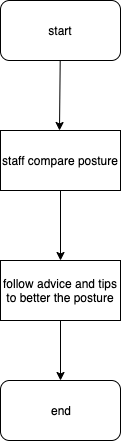

The diagram above was exported from draw.io. Its source (the exported page's mxGraphModel, read from the mxfile embedded in the PNG):
<mxGraphModel dx="892" dy="666" grid="1" gridSize="10" guides="1" tooltips="1" connect="1" arrows="1" fold="1" page="1" pageScale="1" pageWidth="827" pageHeight="1169" math="0" shadow="0">
  <root>
    <mxCell id="0" />
    <mxCell id="1" parent="0" />
    <mxCell id="9_gv1El8wPtVzIRxZEp0-1" value="start" style="rounded=1;whiteSpace=wrap;html=1;" parent="1" vertex="1">
      <mxGeometry x="260" y="50" width="120" height="60" as="geometry" />
    </mxCell>
    <mxCell id="9_gv1El8wPtVzIRxZEp0-2" value="staff compare posture" style="rounded=0;whiteSpace=wrap;html=1;" parent="1" vertex="1">
      <mxGeometry x="260" y="180" width="120" height="60" as="geometry" />
    </mxCell>
    <mxCell id="9_gv1El8wPtVzIRxZEp0-3" value="follow advice and tips to better the posture" style="rounded=0;whiteSpace=wrap;html=1;" parent="1" vertex="1">
      <mxGeometry x="260" y="310" width="120" height="60" as="geometry" />
    </mxCell>
    <mxCell id="9_gv1El8wPtVzIRxZEp0-4" value="end" style="rounded=1;whiteSpace=wrap;html=1;" parent="1" vertex="1">
      <mxGeometry x="260" y="430" width="120" height="60" as="geometry" />
    </mxCell>
    <mxCell id="9_gv1El8wPtVzIRxZEp0-5" value="" style="endArrow=classic;html=1;" parent="1" source="9_gv1El8wPtVzIRxZEp0-1" edge="1">
      <mxGeometry width="50" height="50" relative="1" as="geometry">
        <mxPoint x="260" y="560" as="sourcePoint" />
        <mxPoint x="319" y="180" as="targetPoint" />
      </mxGeometry>
    </mxCell>
    <mxCell id="9_gv1El8wPtVzIRxZEp0-6" value="" style="endArrow=classic;html=1;exitX=0.5;exitY=1;exitDx=0;exitDy=0;" parent="1" source="9_gv1El8wPtVzIRxZEp0-2" target="9_gv1El8wPtVzIRxZEp0-3" edge="1">
      <mxGeometry width="50" height="50" relative="1" as="geometry">
        <mxPoint x="260" y="560" as="sourcePoint" />
        <mxPoint x="310" y="510" as="targetPoint" />
      </mxGeometry>
    </mxCell>
    <mxCell id="9_gv1El8wPtVzIRxZEp0-7" value="" style="endArrow=classic;html=1;" parent="1" source="9_gv1El8wPtVzIRxZEp0-3" target="9_gv1El8wPtVzIRxZEp0-4" edge="1">
      <mxGeometry width="50" height="50" relative="1" as="geometry">
        <mxPoint x="260" y="560" as="sourcePoint" />
        <mxPoint x="310" y="510" as="targetPoint" />
      </mxGeometry>
    </mxCell>
  </root>
</mxGraphModel>